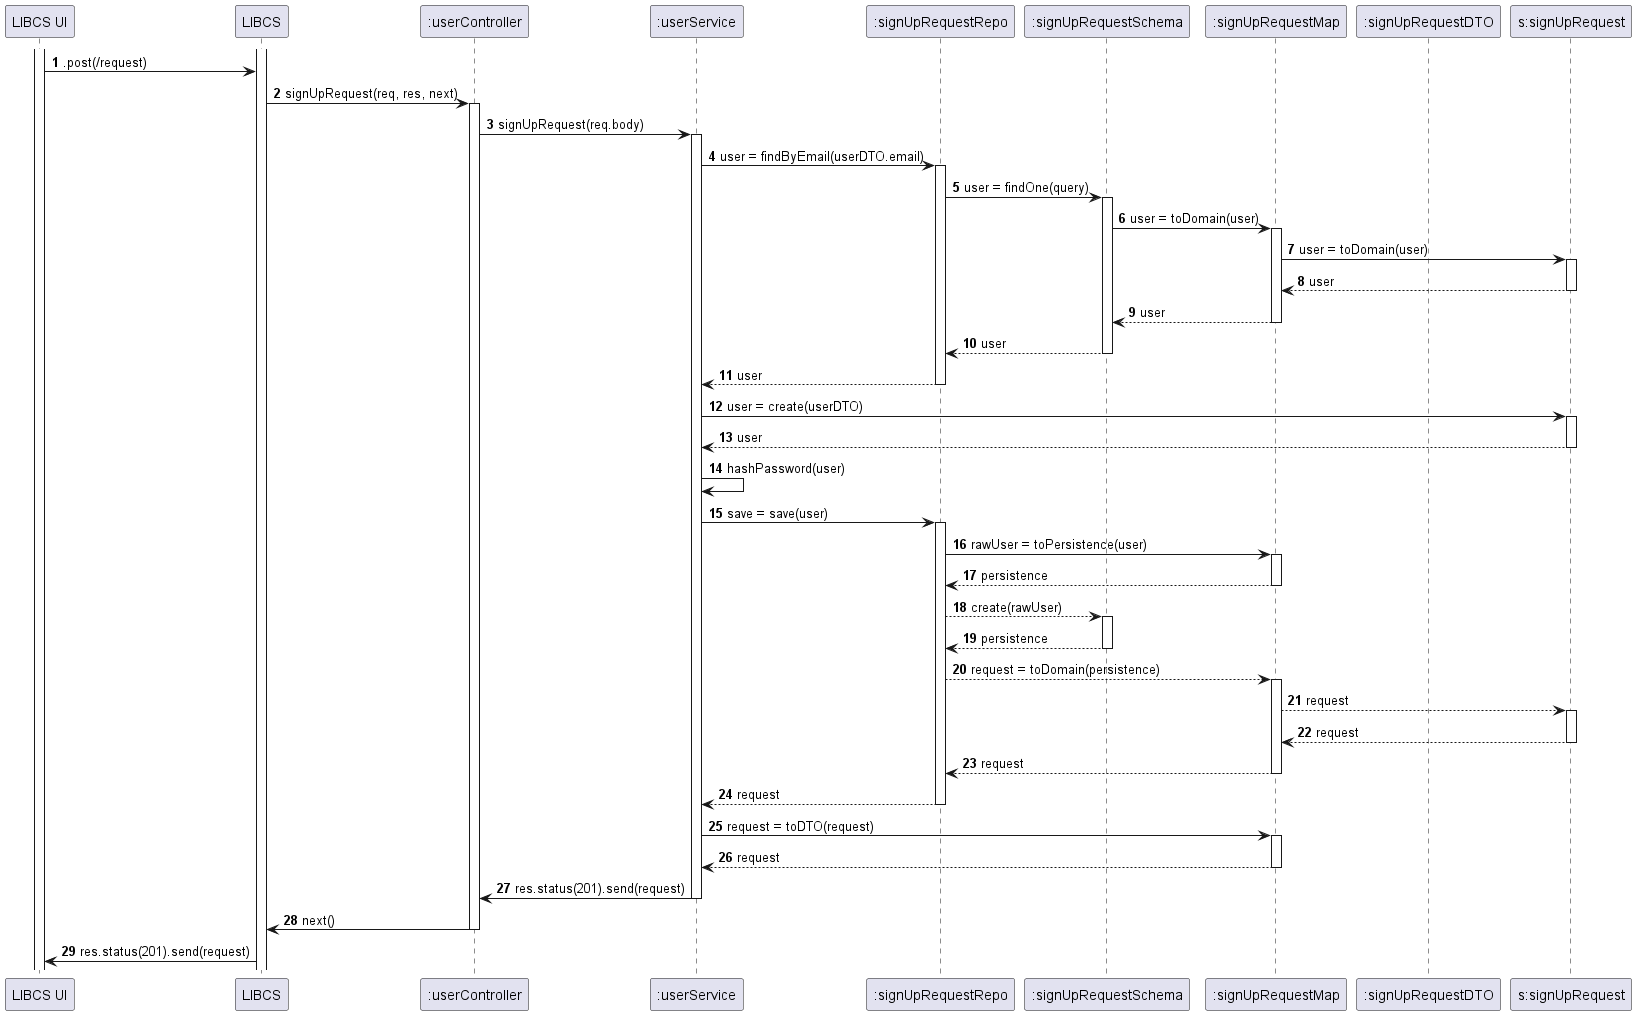

The diagram above was rendered by PlantUML. Its source (embedded in the PNG):
@startuml

autonumber
participant "LIBCS UI" as UI
participant "LIBCS" as API
participant ":userController" as BC
participant ":userService" as BS
participant ":signUpRequestRepo" as BR
participant ":signUpRequestSchema" as BSchema
participant ":signUpRequestMap" as BM
participant ":signUpRequestDTO" as DTO
participant "s:signUpRequest" as B


activate UI
activate API
UI -> API : .post(/request)
API -> BC : signUpRequest(req, res, next)
activate BC
BC -> BS : signUpRequest(req.body)
activate BS
BS -> BR : user = findByEmail(userDTO.email)
activate BR
BR -> BSchema : user = findOne(query)
activate BSchema
BSchema -> BM : user = toDomain(user)
activate BM
BM -> B : user = toDomain(user)
activate B
B --> BM : user
deactivate B
BM --> BSchema : user
deactivate BM
BSchema --> BR : user
deactivate BSchema
BR --> BS : user
deactivate BR
BS -> B : user = create(userDTO)
activate B
B --> BS : user
deactivate B
BS -> BS : hashPassword(user)
BS -> BR : save = save(user)
activate BR
BR -> BM : rawUser = toPersistence(user)
activate BM
BM --> BR : persistence
deactivate BM
BR --> BSchema : create(rawUser)
activate BSchema
BSchema --> BR : persistence
deactivate BSchema
BR --> BM : request = toDomain(persistence)
activate BM
BM --> B : request
activate B
B --> BM : request
deactivate B
BM --> BR : request
deactivate BM
BR --> BS : request
deactivate BR
BS -> BM : request = toDTO(request)
activate BM
BM --> BS : request
deactivate BM
BS -> BC : res.status(201).send(request)
deactivate BS
BC -> API : next()
deactivate BC
API -> UI : res.status(201).send(request)

@enduml